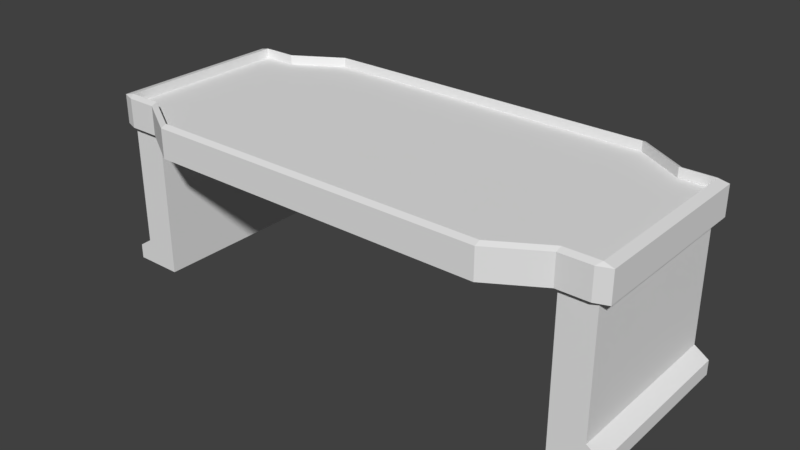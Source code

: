 # Source: widetable1.blend  (saved by Blender 2.79.0; exported with 4.5.12 LTS)
import bpy
from mathutils import Matrix  # noqa: F401  (used for matrix-valued properties, if any)

bpy.ops.wm.read_factory_settings(use_empty=True)
scene = bpy.context.scene
scene.name = 'Scene'

# ---- collections
col_collection_1 = bpy.data.collections.new('Collection 1'); scene.collection.children.link(col_collection_1)

# ---- world
world_world = bpy.data.worlds.new('World'); scene.world = world_world
world_world.color = (0.05088, 0.05088, 0.05088)
world_world.use_sun_shadow = False
world_world.sun_shadow_jitter_overblur = 0.0
world_world.cycles.sampling_method = 'MANUAL'

# ---- meshes
me_cube_000 = bpy.data.meshes.new('Cube.000')
me_cube_000.from_pydata([(-2.6, -1.5, 6.0), (2.6, 1.5, 6.0), (-1.75, -2.0, 6.0), (1.75, 2.0, 6.0), (2.6, -1.5, 6.0), (-0.5, -0.75, 5.0), (-0.5, 0.75, 5.0), (0.5, 0.75, 5.0), (0.5, -0.75, 5.0), (-1.75, -2.0, 5.0), (-1.75, 2.0, 5.0), (1.75, 2.0, 5.0), (1.75, -2.0, 5.0), (-2.25, -1.5, 5.0), (-2.25, 1.5, 5.0), (2.25, 1.5, 5.0), (2.25, -1.5, 5.0), (-2.25, -1.5, 6.0), (2.25, 1.5, 6.0), (2.25, -1.5, 6.0), (-2.6, -1.5, 5.0), (-2.6, 1.5, 5.0), (2.6, 1.5, 5.0), (2.6, -1.5, 5.0), (-2.6, 1.5, 6.0), (-2.25, -1.5, 0.0), (-2.25, 1.5, 0.0), (2.25, 1.5, 0.0), (2.25, -1.5, 0.0), (-2.6, -1.5, 0.0), (-2.6, 1.5, 0.0), (2.6, 1.5, 0.0), (2.6, -1.5, 0.0), (-2.25, -1.5, -1.0), (-2.25, 1.5, -1.0), (2.25, 1.5, -1.0), (2.25, -1.5, -1.0), (-2.6, -1.5, -1.0), (-2.6, 1.5, -1.0), (2.6, 1.5, -1.0), (2.6, -1.5, -1.0), (-1.75, 2.0, 6.0), (1.75, -2.0, 6.0), (-2.25, 1.5, 6.0), (-2.7, -1.518, 5.1), (-2.7, 1.518, 5.1), (2.7, 1.518, 5.1), (2.7, -1.518, 5.1), (-2.7, -1.518, 5.9), (-2.7, 1.518, 5.9), (2.7, 1.518, 5.9), (2.7, -1.518, 5.9), (2.565, -1.6, 5.1), (2.565, -1.6, 5.9), (-2.565, -1.6, 5.9), (-2.565, -1.6, 5.1), (-2.565, 1.6, 5.1), (-2.565, 1.6, 5.9), (2.565, 1.6, 5.9), (2.565, 1.6, 5.1), (-1.75, 2.1, 5.1), (1.75, 2.1, 5.1), (1.75, -2.1, 5.1), (-1.75, -2.1, 5.1), (-1.75, 2.1, 5.9), (1.75, 2.1, 5.9), (1.75, -2.1, 5.9), (-1.75, -2.1, 5.9), (2.25, -1.6, 5.1), (2.25, -1.6, 5.9), (-2.25, -1.6, 5.9), (-2.25, -1.6, 5.1), (-2.25, 1.6, 5.1), (-2.25, 1.6, 5.9), (2.25, 1.6, 5.9), (2.25, 1.6, 5.1), (-2.25, -1.6, 6.3), (-2.25, -1.5, 6.4), (2.25, 1.5, 6.4), (2.25, 1.6, 6.3), (-2.6, -1.5, 6.4), (-2.6, 1.5, 6.4), (2.7, 1.518, 6.3), (2.565, 1.6, 6.3), (2.6, 1.5, 6.4), (-1.75, 2.0, 6.4), (1.75, 2.0, 6.4), (1.75, -2.0, 6.4), (-1.75, -2.0, 6.4), (-2.25, 1.5, 6.4), (-2.7, -1.518, 6.3), (-2.7, 1.518, 6.3), (2.7, -1.518, 6.3), (-2.565, -1.6, 6.3), (-2.565, 1.6, 6.3), (2.565, -1.6, 6.3), (-1.75, 2.1, 6.3), (1.75, 2.1, 6.3), (1.75, -2.1, 6.3), (-1.75, -2.1, 6.3), (-2.25, 1.6, 6.3), (2.25, -1.6, 6.3), (2.25, -1.5, 6.4), (2.6, -1.5, 6.4), (-2.75, -1.5, -0.4), (-2.75, 1.5, -0.4), (2.75, 1.5, -0.4), (2.75, -1.5, -0.4), (-2.75, -1.5, -1.0), (-2.75, 1.5, -1.0), (2.75, 1.5, -1.0), (2.75, -1.5, -1.0)], [], [(0, 17, 2, 42, 19, 4, 1, 18, 3, 41, 43, 24), (7, 6, 10, 11), (5, 8, 12, 9), (15, 11, 61, 75), (14, 43, 73, 72), (69, 53, 95, 101), (50, 58, 83, 82), (8, 7, 11, 12), (6, 5, 9, 10), (70, 67, 99, 76), (12, 11, 15, 16), (17, 13, 71, 70), (10, 9, 13, 14), (54, 70, 76, 93), (21, 20, 44, 45), (16, 15, 27, 28), (20, 21, 30, 29), (22, 23, 32, 31), (23, 16, 28, 32), (21, 14, 26, 30), (14, 13, 25, 26), (15, 22, 31, 27), (13, 20, 29, 25), (34, 33, 37, 38), (36, 35, 39, 40), (47, 46, 50, 51), (45, 44, 48, 49), (67, 66, 98, 99), (4, 19, 102, 103), (23, 22, 46, 47), (56, 45, 49, 57), (52, 47, 51, 53), (74, 65, 97, 79), (59, 46, 22), (73, 57, 94, 100), (59, 58, 50, 46), (52, 23, 47), (56, 21, 45), (44, 55, 54, 48), (65, 64, 96, 97), (44, 20, 55), (63, 62, 66, 67), (61, 60, 64, 65), (66, 62, 68, 69), (64, 60, 72, 73), (61, 65, 74, 75), (63, 67, 70, 71), (18, 15, 75, 74), (11, 10, 60, 61), (13, 9, 63, 71), (10, 14, 72, 60), (0, 24, 81, 80), (9, 12, 62, 63), (12, 16, 68, 62), (24, 43, 89, 81), (66, 69, 101, 98), (16, 19, 69, 68), (56, 57, 73, 72), (1, 4, 103, 84), (72, 14, 21, 56), (54, 55, 71, 70), (20, 13, 71, 55), (23, 52, 68, 16), (68, 52, 53, 69), (51, 50, 82, 92), (2, 17, 77, 88), (74, 58, 59, 75), (59, 22, 15, 75), (64, 73, 100, 96), (87, 88, 99, 98), (88, 77, 76, 99), (103, 95, 92), (86, 78, 79, 97), (81, 94, 91), (84, 103, 92, 82), (80, 81, 91, 90), (82, 83, 84), (90, 93, 80), (89, 85, 96, 100), (102, 87, 98, 101), (85, 86, 97, 96), (81, 89, 100, 94), (102, 101, 95, 103), (83, 79, 78, 84), (93, 76, 77, 80), (58, 74, 79, 83), (41, 3, 86, 85), (42, 2, 88, 87), (17, 0, 80, 77), (43, 41, 85, 89), (53, 51, 92, 95), (57, 49, 91, 94), (18, 1, 84, 78), (19, 42, 87, 102), (48, 54, 93, 90), (3, 18, 78, 86), (49, 48, 90, 91), (40, 39, 110, 111), (5, 6, 7, 8), (32, 28, 36, 40), (28, 27, 35, 36), (27, 31, 39, 35), (30, 26, 34, 38), (37, 29, 104, 108), (29, 37, 33, 25), (26, 25, 33, 34), (107, 111, 110, 106), (105, 109, 108, 104), (32, 40, 111, 107), (39, 31, 106, 110), (29, 30, 105, 104), (38, 37, 108, 109), (30, 38, 109, 105), (31, 32, 107, 106)])
me_cube_000.use_remesh_preserve_volume = False
me_cube_000.use_remesh_preserve_attributes = False
me_cube_000.use_mirror_vertex_groups = False
me_cube_000.update()

# ---- objects
ob_top = bpy.data.objects.new('Top', me_cube_000)

# ---- transforms, parenting, visibility, modifiers, constraints
ob_top.location = (0.0, 0.0, 0.25)
ob_top.scale = (1.0, 0.6, 0.25)
ob_top.lineart.crease_threshold = 0.0

# ---- collection membership
col_collection_1.objects.link(ob_top)

# ---- scene / render settings (as saved in the file)
scene.frame_start = 1; scene.frame_end = 250; scene.frame_set(1)
scene.render.engine = 'BLENDER_EEVEE_NEXT'
scene.render.resolution_percentage = 50
scene.render.dither_intensity = 0.0
scene.cycles.use_denoising = False
scene.cycles.samples = 128
scene.cycles.sampling_pattern = 'TABULATED_SOBOL'
scene.cycles.use_adaptive_sampling = False
scene.cycles.use_light_tree = False
scene.cycles.blur_glossy = 0.0
scene.cycles.sample_clamp_indirect = 0.0
scene.view_settings.view_transform = 'Standard'
bpy.context.view_layer.update()

# ---- added for rendering (the .blend has no active camera and no usable light): camera, sun
cam_auto = bpy.data.cameras.new('AutoCamera')
cam_auto.lens = 50.0
cam_auto.sensor_width = 36.0
cam_auto.clip_end = 1000.0
ob_auto_camera = bpy.data.objects.new('AutoCamera', cam_auto)
scene.collection.objects.link(ob_auto_camera)
ob_auto_camera.location = (5.85331, -7.02397, 5.60765)
ob_auto_camera.rotation_euler = (1.09748, -7.21219e-08, 0.694738)
scene.camera = ob_auto_camera
light_auto_sun = bpy.data.lights.new('AutoSun', 'SUN')
light_auto_sun.energy = 3.0
light_auto_sun.angle = 0.0523599
ob_auto_sun = bpy.data.objects.new('AutoSun', light_auto_sun)
scene.collection.objects.link(ob_auto_sun)
ob_auto_sun.rotation_euler = (0.872665, 0.174533, 0.523599)
bpy.context.view_layer.update()
